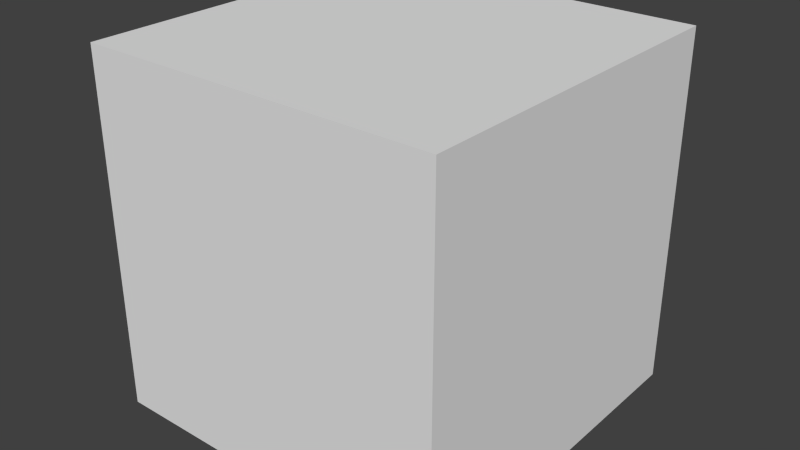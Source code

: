 # Source: gen.blend  (saved by Blender 2.74.0; exported with 4.5.12 LTS)
import bpy
from mathutils import Matrix  # noqa: F401  (used for matrix-valued properties, if any)

bpy.ops.wm.read_factory_settings(use_empty=True)
scene = bpy.context.scene
scene.name = 'Scene'

# ---- collections
col_collection_1 = bpy.data.collections.new('Collection 1'); scene.collection.children.link(col_collection_1)

# ---- materials (node trees are filled in below, after node groups)
mat_material = bpy.data.materials.new('Material')
mat_material.alpha_threshold = 0.0
mat_material.use_transparent_shadow = False
mat_material.roughness = 0.5
mat_material.line_color = (0.0, 0.0, 0.0, 1.0)

# ---- material node trees

# ---- world
world_world = bpy.data.worlds.new('World'); scene.world = world_world
world_world.color = (0.05088, 0.05088, 0.05088)
world_world.use_sun_shadow = False
world_world.sun_shadow_jitter_overblur = 0.0
world_world.cycles.sampling_method = 'MANUAL'
world_world.cycles.sample_map_resolution = 256

# ---- meshes
me_cube = bpy.data.meshes.new('Cube')
me_cube.from_pydata([(1.0, 1.0, -1.0), (1.0, -1.0, -1.0), (-1.0, -1.0, -1.0), (-1.0, 1.0, -1.0), (1.0, 1.0, 1.0), (1.0, -1.0, 1.0), (-1.0, -1.0, 1.0), (-1.0, 1.0, 1.0)], [], [(0, 1, 2, 3), (4, 7, 6, 5), (0, 4, 5, 1), (1, 5, 6, 2), (2, 6, 7, 3), (4, 0, 3, 7)])
me_cube.materials.append(mat_material)
me_cube.use_remesh_preserve_volume = False
me_cube.use_remesh_preserve_attributes = False
me_cube.use_mirror_vertex_groups = False
me_cube.update()

# ---- objects
ob_cube = bpy.data.objects.new('Cube', me_cube)

# ---- transforms, parenting, visibility, modifiers, constraints
ob_cube.location = (0.0, 0.0, 0.0)
ob_cube.lock_rotations_4d = False
ob_cube.empty_display_type = 'ARROWS'
ob_cube.lineart.crease_threshold = 0.0

# ---- collection membership
col_collection_1.objects.link(ob_cube)

# ---- scene / render settings (as saved in the file)
scene.frame_start = 1; scene.frame_end = 250; scene.frame_set(1)
scene.render.engine = 'BLENDER_EEVEE_NEXT'
scene.render.resolution_percentage = 50
scene.render.dither_intensity = 0.0
scene.cycles.use_denoising = False
scene.cycles.samples = 10
scene.cycles.sampling_pattern = 'TABULATED_SOBOL'
scene.cycles.light_sampling_threshold = 0.0
scene.cycles.use_adaptive_sampling = False
scene.cycles.use_light_tree = False
scene.cycles.blur_glossy = 0.0
scene.cycles.pixel_filter_type = 'GAUSSIAN'
scene.cycles.sample_clamp_indirect = 0.0
scene.view_settings.view_transform = 'Standard'
bpy.context.view_layer.update()

# ---- added for rendering (the .blend has no active camera and no usable light): camera, sun
cam_auto = bpy.data.cameras.new('AutoCamera')
cam_auto.lens = 50.0
cam_auto.sensor_width = 36.0
cam_auto.clip_end = 1000.0
ob_auto_camera = bpy.data.objects.new('AutoCamera', cam_auto)
scene.collection.objects.link(ob_auto_camera)
ob_auto_camera.location = (3.20507, -3.84609, 2.56406)
ob_auto_camera.rotation_euler = (1.09748, -7.21219e-08, 0.694738)
scene.camera = ob_auto_camera
light_auto_sun = bpy.data.lights.new('AutoSun', 'SUN')
light_auto_sun.energy = 3.0
light_auto_sun.angle = 0.0523599
ob_auto_sun = bpy.data.objects.new('AutoSun', light_auto_sun)
scene.collection.objects.link(ob_auto_sun)
ob_auto_sun.rotation_euler = (0.872665, 0.174533, 0.523599)
bpy.context.view_layer.update()
